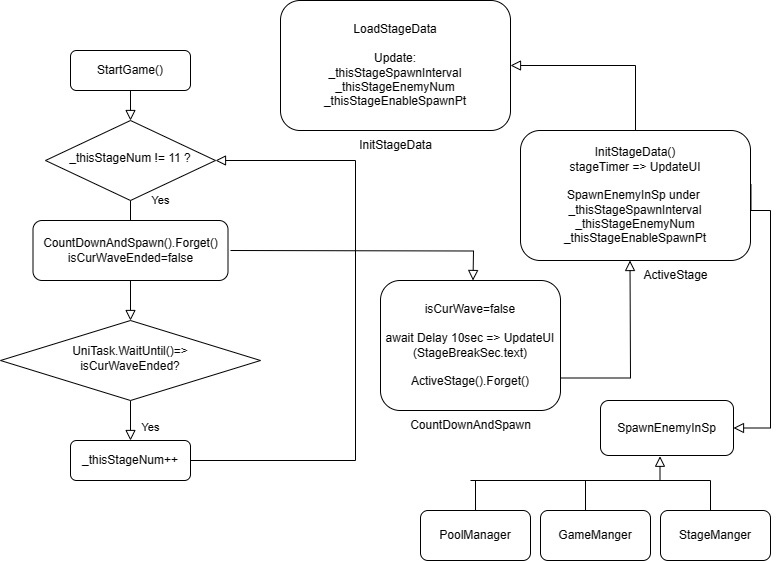

The diagram above was exported from draw.io. Its source (the exported page's mxGraphModel, read from the mxfile embedded in the PNG):
<mxGraphModel dx="1042" dy="569" grid="1" gridSize="10" guides="1" tooltips="1" connect="1" arrows="1" fold="1" page="1" pageScale="1" pageWidth="827" pageHeight="1169" math="0" shadow="0">
  <root>
    <mxCell id="WIyWlLk6GJQsqaUBKTNV-0" />
    <mxCell id="WIyWlLk6GJQsqaUBKTNV-1" parent="WIyWlLk6GJQsqaUBKTNV-0" />
    <mxCell id="WIyWlLk6GJQsqaUBKTNV-2" value="" style="rounded=0;html=1;jettySize=auto;orthogonalLoop=1;fontSize=11;endArrow=block;endFill=0;endSize=8;strokeWidth=1;shadow=0;labelBackgroundColor=none;edgeStyle=orthogonalEdgeStyle;" parent="WIyWlLk6GJQsqaUBKTNV-1" source="WIyWlLk6GJQsqaUBKTNV-3" target="WIyWlLk6GJQsqaUBKTNV-6" edge="1">
      <mxGeometry relative="1" as="geometry" />
    </mxCell>
    <mxCell id="WIyWlLk6GJQsqaUBKTNV-3" value="StartGame()" style="rounded=1;whiteSpace=wrap;html=1;fontSize=12;glass=0;strokeWidth=1;shadow=0;" parent="WIyWlLk6GJQsqaUBKTNV-1" vertex="1">
      <mxGeometry x="110" y="70" width="120" height="40" as="geometry" />
    </mxCell>
    <mxCell id="WIyWlLk6GJQsqaUBKTNV-4" value="Yes" style="rounded=0;html=1;jettySize=auto;orthogonalLoop=1;fontSize=11;endArrow=block;endFill=0;endSize=8;strokeWidth=1;shadow=0;labelBackgroundColor=none;edgeStyle=orthogonalEdgeStyle;" parent="WIyWlLk6GJQsqaUBKTNV-1" source="WIyWlLk6GJQsqaUBKTNV-6" target="WIyWlLk6GJQsqaUBKTNV-10" edge="1">
      <mxGeometry x="-1" y="30" relative="1" as="geometry">
        <mxPoint as="offset" />
      </mxGeometry>
    </mxCell>
    <mxCell id="WIyWlLk6GJQsqaUBKTNV-6" value="_thisStageNum != 11 ?" style="rhombus;whiteSpace=wrap;html=1;shadow=0;fontFamily=Helvetica;fontSize=12;align=center;strokeWidth=1;spacing=6;spacingTop=-4;" parent="WIyWlLk6GJQsqaUBKTNV-1" vertex="1">
      <mxGeometry x="85" y="140" width="170" height="80" as="geometry" />
    </mxCell>
    <mxCell id="WIyWlLk6GJQsqaUBKTNV-8" value="Yes" style="rounded=0;html=1;jettySize=auto;orthogonalLoop=1;fontSize=11;endArrow=block;endFill=0;endSize=8;strokeWidth=1;shadow=0;labelBackgroundColor=none;edgeStyle=orthogonalEdgeStyle;" parent="WIyWlLk6GJQsqaUBKTNV-1" source="WIyWlLk6GJQsqaUBKTNV-10" target="WIyWlLk6GJQsqaUBKTNV-11" edge="1">
      <mxGeometry x="0.3333" y="20" relative="1" as="geometry">
        <mxPoint as="offset" />
      </mxGeometry>
    </mxCell>
    <mxCell id="WIyWlLk6GJQsqaUBKTNV-9" value="" style="edgeStyle=orthogonalEdgeStyle;rounded=0;html=1;jettySize=auto;orthogonalLoop=1;fontSize=11;endArrow=block;endFill=0;endSize=8;strokeWidth=1;shadow=0;labelBackgroundColor=none;" parent="WIyWlLk6GJQsqaUBKTNV-1" edge="1">
      <mxGeometry y="10" relative="1" as="geometry">
        <mxPoint as="offset" />
        <mxPoint x="270" y="270" as="sourcePoint" />
        <mxPoint x="512.5" y="300" as="targetPoint" />
      </mxGeometry>
    </mxCell>
    <mxCell id="WIyWlLk6GJQsqaUBKTNV-10" value="UniTask.WaitUntil()=&amp;gt;&lt;div&gt;isCurWaveEnded?&lt;/div&gt;" style="rhombus;whiteSpace=wrap;html=1;shadow=0;fontFamily=Helvetica;fontSize=12;align=center;strokeWidth=1;spacing=6;spacingTop=-4;" parent="WIyWlLk6GJQsqaUBKTNV-1" vertex="1">
      <mxGeometry x="40" y="340" width="260" height="80" as="geometry" />
    </mxCell>
    <mxCell id="WIyWlLk6GJQsqaUBKTNV-11" value="_thisStageNum++" style="rounded=1;whiteSpace=wrap;html=1;fontSize=12;glass=0;strokeWidth=1;shadow=0;" parent="WIyWlLk6GJQsqaUBKTNV-1" vertex="1">
      <mxGeometry x="110" y="460" width="120" height="40" as="geometry" />
    </mxCell>
    <mxCell id="WIyWlLk6GJQsqaUBKTNV-12" value="isCurWave=false&lt;div&gt;&lt;br&gt;&lt;div&gt;await Delay 10sec =&amp;gt; UpdateUI&lt;/div&gt;&lt;div&gt;(StageBreakSec.text)&lt;/div&gt;&lt;div&gt;&lt;div&gt;&lt;br&gt;&lt;/div&gt;&lt;div&gt;ActiveStage().Forget()&lt;/div&gt;&lt;/div&gt;&lt;/div&gt;" style="rounded=1;whiteSpace=wrap;html=1;fontSize=12;glass=0;strokeWidth=1;shadow=0;" parent="WIyWlLk6GJQsqaUBKTNV-1" vertex="1">
      <mxGeometry x="420" y="300" width="180" height="130" as="geometry" />
    </mxCell>
    <mxCell id="dRYmRc96UjwsODi4H9Gc-0" value="CountDownAndSpawn().Forget()&lt;div&gt;&lt;span style=&quot;background-color: initial;&quot;&gt;isCurWaveEnded=false&lt;/span&gt;&lt;br&gt;&lt;/div&gt;" style="rounded=1;whiteSpace=wrap;html=1;fontSize=12;glass=0;strokeWidth=1;shadow=0;" vertex="1" parent="WIyWlLk6GJQsqaUBKTNV-1">
      <mxGeometry x="72.5" y="240" width="195" height="60" as="geometry" />
    </mxCell>
    <mxCell id="dRYmRc96UjwsODi4H9Gc-3" value="" style="edgeStyle=orthogonalEdgeStyle;rounded=0;html=1;jettySize=auto;orthogonalLoop=1;fontSize=11;endArrow=block;endFill=0;endSize=8;strokeWidth=1;shadow=0;labelBackgroundColor=none;exitX=1;exitY=0.5;exitDx=0;exitDy=0;entryX=1;entryY=0.5;entryDx=0;entryDy=0;" edge="1" parent="WIyWlLk6GJQsqaUBKTNV-1" source="WIyWlLk6GJQsqaUBKTNV-11" target="WIyWlLk6GJQsqaUBKTNV-6">
      <mxGeometry x="0.0019" y="10" relative="1" as="geometry">
        <mxPoint as="offset" />
        <mxPoint x="255" y="460" as="sourcePoint" />
        <mxPoint x="280" y="160" as="targetPoint" />
        <Array as="points">
          <mxPoint x="395" y="480" />
          <mxPoint x="395" y="180" />
        </Array>
      </mxGeometry>
    </mxCell>
    <mxCell id="dRYmRc96UjwsODi4H9Gc-10" value="CountDownAndSpawn" style="text;html=1;align=center;verticalAlign=middle;resizable=0;points=[];autosize=1;strokeColor=none;fillColor=none;" vertex="1" parent="WIyWlLk6GJQsqaUBKTNV-1">
      <mxGeometry x="440" y="430" width="140" height="30" as="geometry" />
    </mxCell>
    <mxCell id="dRYmRc96UjwsODi4H9Gc-11" value="" style="edgeStyle=orthogonalEdgeStyle;rounded=0;html=1;jettySize=auto;orthogonalLoop=1;fontSize=11;endArrow=block;endFill=0;endSize=8;strokeWidth=1;shadow=0;labelBackgroundColor=none;exitX=1;exitY=0.75;exitDx=0;exitDy=0;" edge="1" parent="WIyWlLk6GJQsqaUBKTNV-1" source="WIyWlLk6GJQsqaUBKTNV-12">
      <mxGeometry y="10" relative="1" as="geometry">
        <mxPoint as="offset" />
        <mxPoint x="639.5" y="405" as="sourcePoint" />
        <mxPoint x="669.5" y="280" as="targetPoint" />
      </mxGeometry>
    </mxCell>
    <mxCell id="dRYmRc96UjwsODi4H9Gc-12" value="InitStageData()&lt;div&gt;stageTimer =&amp;gt; UpdateUI&lt;/div&gt;&lt;div&gt;&lt;br&gt;&lt;/div&gt;&lt;div&gt;SpawnEnemyInSp under&amp;nbsp;&lt;/div&gt;&lt;div&gt;&lt;div&gt;_thisStageSpawnInterval&lt;/div&gt;&lt;div&gt;_thisStageEnemyNum&lt;/div&gt;&lt;div&gt;_thisStageEnableSpawnPt&lt;/div&gt;&lt;/div&gt;" style="rounded=1;whiteSpace=wrap;html=1;fontSize=12;glass=0;strokeWidth=1;shadow=0;" vertex="1" parent="WIyWlLk6GJQsqaUBKTNV-1">
      <mxGeometry x="560" y="150" width="230" height="130" as="geometry" />
    </mxCell>
    <mxCell id="dRYmRc96UjwsODi4H9Gc-13" value="ActiveStage" style="text;html=1;align=center;verticalAlign=middle;resizable=0;points=[];autosize=1;strokeColor=none;fillColor=none;" vertex="1" parent="WIyWlLk6GJQsqaUBKTNV-1">
      <mxGeometry x="670" y="280" width="90" height="30" as="geometry" />
    </mxCell>
    <mxCell id="dRYmRc96UjwsODi4H9Gc-14" value="" style="edgeStyle=orthogonalEdgeStyle;rounded=0;html=1;jettySize=auto;orthogonalLoop=1;fontSize=11;endArrow=block;endFill=0;endSize=8;strokeWidth=1;shadow=0;labelBackgroundColor=none;entryX=1;entryY=0.5;entryDx=0;entryDy=0;exitX=0.5;exitY=0;exitDx=0;exitDy=0;" edge="1" parent="WIyWlLk6GJQsqaUBKTNV-1" source="dRYmRc96UjwsODi4H9Gc-12" target="dRYmRc96UjwsODi4H9Gc-15">
      <mxGeometry y="10" relative="1" as="geometry">
        <mxPoint as="offset" />
        <mxPoint x="660" y="85" as="sourcePoint" />
        <mxPoint x="620.13" y="52.25" as="targetPoint" />
      </mxGeometry>
    </mxCell>
    <mxCell id="dRYmRc96UjwsODi4H9Gc-15" value="LoadStageData&lt;div&gt;&lt;br&gt;&lt;/div&gt;&lt;div&gt;Update:&lt;/div&gt;&lt;div&gt;_thisStageSpawnInterval&lt;/div&gt;&lt;div&gt;_thisStageEnemyNum&lt;/div&gt;&lt;div&gt;_thisStageEnableSpawnPt&lt;/div&gt;" style="rounded=1;whiteSpace=wrap;html=1;fontSize=12;glass=0;strokeWidth=1;shadow=0;" vertex="1" parent="WIyWlLk6GJQsqaUBKTNV-1">
      <mxGeometry x="320" y="20" width="230" height="130" as="geometry" />
    </mxCell>
    <mxCell id="dRYmRc96UjwsODi4H9Gc-16" value="InitStageData" style="text;html=1;align=center;verticalAlign=middle;resizable=0;points=[];autosize=1;strokeColor=none;fillColor=none;" vertex="1" parent="WIyWlLk6GJQsqaUBKTNV-1">
      <mxGeometry x="385" y="150" width="100" height="30" as="geometry" />
    </mxCell>
    <mxCell id="dRYmRc96UjwsODi4H9Gc-19" value="" style="edgeStyle=orthogonalEdgeStyle;rounded=0;html=1;jettySize=auto;orthogonalLoop=1;fontSize=11;endArrow=block;endFill=0;endSize=8;strokeWidth=1;shadow=0;labelBackgroundColor=none;entryX=1;entryY=0.5;entryDx=0;entryDy=0;exitX=1.002;exitY=0.412;exitDx=0;exitDy=0;exitPerimeter=0;" edge="1" parent="WIyWlLk6GJQsqaUBKTNV-1" target="dRYmRc96UjwsODi4H9Gc-23" source="dRYmRc96UjwsODi4H9Gc-12">
      <mxGeometry y="10" relative="1" as="geometry">
        <mxPoint as="offset" />
        <mxPoint x="850" y="210" as="sourcePoint" />
        <mxPoint x="870.13" y="482.25" as="targetPoint" />
        <Array as="points">
          <mxPoint x="791" y="230" />
          <mxPoint x="810" y="230" />
          <mxPoint x="810" y="448" />
        </Array>
      </mxGeometry>
    </mxCell>
    <mxCell id="dRYmRc96UjwsODi4H9Gc-20" value="GameManger" style="rounded=1;whiteSpace=wrap;html=1;fontSize=12;glass=0;strokeWidth=1;shadow=0;" vertex="1" parent="WIyWlLk6GJQsqaUBKTNV-1">
      <mxGeometry x="580" y="530" width="110" height="50" as="geometry" />
    </mxCell>
    <mxCell id="dRYmRc96UjwsODi4H9Gc-21" value="PoolManager" style="rounded=1;whiteSpace=wrap;html=1;fontSize=12;glass=0;strokeWidth=1;shadow=0;" vertex="1" parent="WIyWlLk6GJQsqaUBKTNV-1">
      <mxGeometry x="460" y="530" width="110" height="50" as="geometry" />
    </mxCell>
    <mxCell id="dRYmRc96UjwsODi4H9Gc-22" value="StageManger" style="rounded=1;whiteSpace=wrap;html=1;fontSize=12;glass=0;strokeWidth=1;shadow=0;" vertex="1" parent="WIyWlLk6GJQsqaUBKTNV-1">
      <mxGeometry x="700" y="530" width="110" height="50" as="geometry" />
    </mxCell>
    <mxCell id="dRYmRc96UjwsODi4H9Gc-23" value="SpawnEnemyInSp" style="rounded=1;whiteSpace=wrap;html=1;fontSize=12;glass=0;strokeWidth=1;shadow=0;" vertex="1" parent="WIyWlLk6GJQsqaUBKTNV-1">
      <mxGeometry x="640" y="420" width="133" height="55" as="geometry" />
    </mxCell>
    <mxCell id="dRYmRc96UjwsODi4H9Gc-29" value="" style="edgeStyle=orthogonalEdgeStyle;rounded=0;html=1;jettySize=auto;orthogonalLoop=1;fontSize=11;endArrow=block;endFill=0;endSize=8;strokeWidth=1;shadow=0;labelBackgroundColor=none;exitX=0.5;exitY=0;exitDx=0;exitDy=0;" edge="1" parent="WIyWlLk6GJQsqaUBKTNV-1" source="dRYmRc96UjwsODi4H9Gc-20">
      <mxGeometry y="10" relative="1" as="geometry">
        <mxPoint as="offset" />
        <mxPoint x="630" y="593.75" as="sourcePoint" />
        <mxPoint x="699.5" y="475.75" as="targetPoint" />
        <Array as="points">
          <mxPoint x="625" y="500" />
          <mxPoint x="700" y="500" />
        </Array>
      </mxGeometry>
    </mxCell>
    <mxCell id="dRYmRc96UjwsODi4H9Gc-30" value="" style="endArrow=none;html=1;rounded=0;" edge="1" parent="WIyWlLk6GJQsqaUBKTNV-1">
      <mxGeometry width="50" height="50" relative="1" as="geometry">
        <mxPoint x="510" y="500" as="sourcePoint" />
        <mxPoint x="750" y="500" as="targetPoint" />
        <Array as="points">
          <mxPoint x="630" y="500" />
        </Array>
      </mxGeometry>
    </mxCell>
    <mxCell id="dRYmRc96UjwsODi4H9Gc-32" value="" style="endArrow=none;html=1;rounded=0;exitX=0.5;exitY=0;exitDx=0;exitDy=0;" edge="1" parent="WIyWlLk6GJQsqaUBKTNV-1" source="dRYmRc96UjwsODi4H9Gc-21">
      <mxGeometry width="50" height="50" relative="1" as="geometry">
        <mxPoint x="500" y="520" as="sourcePoint" />
        <mxPoint x="515" y="500" as="targetPoint" />
        <Array as="points" />
      </mxGeometry>
    </mxCell>
    <mxCell id="dRYmRc96UjwsODi4H9Gc-33" value="" style="endArrow=none;html=1;rounded=0;" edge="1" parent="WIyWlLk6GJQsqaUBKTNV-1">
      <mxGeometry width="50" height="50" relative="1" as="geometry">
        <mxPoint x="750" y="530" as="sourcePoint" />
        <mxPoint x="750" y="500" as="targetPoint" />
        <Array as="points" />
      </mxGeometry>
    </mxCell>
  </root>
</mxGraphModel>